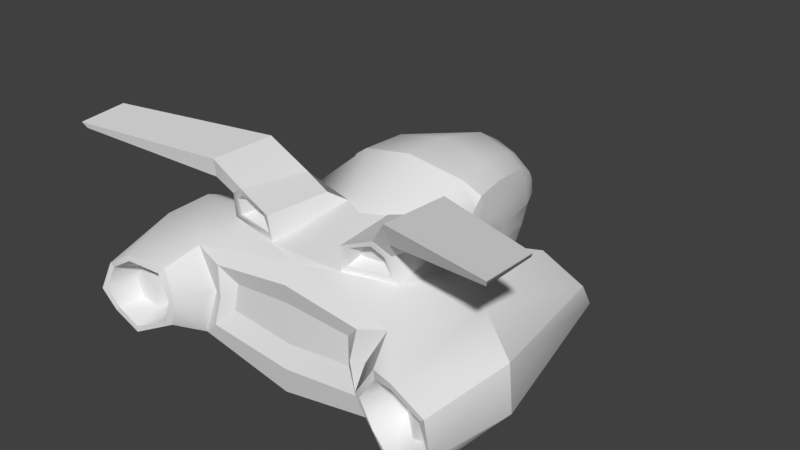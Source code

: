 # Source: Laser_Car_Pod.blend  (saved by Blender 2.79.0; exported with 4.5.12 LTS)
import bpy
from mathutils import Matrix  # noqa: F401  (used for matrix-valued properties, if any)

bpy.ops.wm.read_factory_settings(use_empty=True)
scene = bpy.context.scene
scene.name = 'Scene'

# ---- collections
col_collection_1 = bpy.data.collections.new('Collection 1'); scene.collection.children.link(col_collection_1)

# ---- materials (node trees are filled in below, after node groups)
mat_material = bpy.data.materials.new('Material')
mat_material.alpha_threshold = 0.0
mat_material.use_transparent_shadow = False
mat_material.roughness = 0.5
mat_material.line_color = (0.0, 0.0, 0.0, 1.0)

# ---- material node trees

# ---- world
world_world = bpy.data.worlds.new('World'); scene.world = world_world
world_world.color = (0.05088, 0.05088, 0.05088)
world_world.use_sun_shadow = False
world_world.sun_shadow_jitter_overblur = 0.0
world_world.cycles.sampling_method = 'MANUAL'

# ---- meshes
me_cube = bpy.data.meshes.new('Cube')
me_cube.from_pydata([(-2.173, 0.2799, -0.6366), (-2.173, 0.2799, -0.1771), (-1.597, -3.104, -0.7705), (-1.606, -3.099, 0.5511), (-1.376, 0.451, -0.7692), (-1.376, 0.4985, 0.005997), (-2.665, -3.758, -0.5436), (-2.222, -3.774, -0.7026), (-2.222, -3.774, 0.4595), (-2.665, -3.758, 0.1886), (-1.783, -3.555, 0.3349), (-1.743, -3.555, -0.5066), (-1.208, -1.401, 0.8901), (-2.137, 0.3055, -0.6105), (-2.137, 0.3055, -0.2043), (-1.412, 0.4355, -0.7445), (-1.412, 0.4864, -0.03936), (-1.978, 0.278, -0.5471), (-1.978, 0.278, -0.272), (-1.55, 0.3146, -0.6069), (-1.55, 0.3475, -0.1897), (-2.286, 0.2996, -0.4067), (-1.29, -3.137, -0.009122), (-1.209, 0.5407, -0.3816), (-2.501, -3.399, -0.4327), (-2.813, -3.833, -0.2192), (-1.564, -3.629, -0.04519), (-2.268, 0.3252, -0.409), (-1.255, 0.5186, -0.3919), (-1.973, 0.2117, -0.3844), (-1.429, 0.2893, -0.3815), (-2.601, -3.753, -0.4716), (-2.222, -3.767, -0.6198), (-2.222, -3.767, 0.3753), (-2.601, -3.753, 0.1434), (-2.756, -3.787, -0.2058), (-1.646, -3.645, -0.05537), (-1.811, -3.612, -0.4505), (-1.852, -3.612, 0.2585), (-2.234, -3.409, -0.4792), (-2.279, -3.407, -0.1295), (-2.234, -3.409, 0.2202), (-2.501, -3.399, 0.05812), (-2.618, -3.397, -0.1873), (-1.819, -3.138, -0.07756), (-1.946, -3.139, -0.4269), (-1.986, -3.139, 0.1696), (-0.3634, -1.575, 1.015), (0.0, -3.207, -0.9702), (0.0, -1.529, -0.7558), (0.0, -2.968, 0.7975), (-2.722, -2.539, -0.5804), (-2.909, -2.539, 0.3824), (-3.014, -2.609, -0.2239), (-2.358, -2.263, 0.7431), (-1.838, -2.028, -0.8537), (-1.384, -2.62, 0.8483), (-0.5885, -2.755, 0.79), (-1.231, -3.25, -0.4447), (-1.19, -3.163, 0.4264), (-1.121, -3.22, -0.009122), (0.0, -3.19, -0.6393), (0.0, -3.137, 0.5609), (-0.9938, -3.101, -0.2015), (-0.9502, -3.055, 0.1832), (0.0, -3.122, -0.2893), (0.0, -3.119, 0.3035), (0.0, 1.649, 0.08912), (0.0, 1.383, -0.2138), (0.0, 0.9348, -0.4828), (0.0, 0.461, -0.7159), (0.0, -2.794, 0.8085), (0.0, 0.1344, -0.7983), (0.0, -0.2603, -0.8091), (0.0, -1.13, -0.8646), (-0.6347, 0.9095, -0.2443), (-0.5818, 1.181, 0.04947), (-0.8195, 0.6462, -0.1018), (-0.846, 0.7414, 0.1355), (-0.9158, -0.05021, -0.1591), (-0.9279, 0.02081, 0.1346), (-0.9572, -0.5038, 0.06733), (-0.2453, 1.554, 0.05343), (-0.4828, 1.3, 0.05119), (-0.1674, 1.331, -0.2403), (-0.4675, 1.143, -0.2425), (-0.1686, 0.8959, -0.559), (-0.5732, 0.9561, -0.3575), (-0.258, 0.4407, -0.7272), (-0.6645, 0.4854, -0.4654), (-0.3383, 0.1192, -0.8071), (-0.605, 0.06778, -0.6485), (-0.3902, -0.2927, -0.8176), (-0.6541, -0.3876, -0.6526), (-0.4451, -1.161, -0.8714), (-0.5684, 1.414, 0.315), (-0.6964, 1.17, 0.6761), (0.0, -0.04857, 1.513), (0.0, 0.8471, 1.304), (0.0, 1.298, 1.036), (0.0, 1.633, 0.7321), (0.0, 1.928, 0.3597), (-0.8235, 0.9011, 0.4083), (-0.8588, 0.7729, 0.7694), (-0.9881, 0.04664, 0.4073), (-1.043, -0.05486, 0.7684), (-0.7342, -0.05319, 1.363), (-0.9603, -0.05074, 1.143), (-0.5399, 0.7743, 1.174), (-0.7651, 0.7624, 0.9823), (-0.3792, 1.176, 0.9755), (-0.64, 1.179, 0.7643), (-0.2184, 1.554, 0.6804), (-0.5927, 1.287, 0.6774), (-0.1778, 1.815, 0.3193), (-0.3986, 1.545, 0.3169), (-1.434, -2.858, 1.49), (-0.6532, -2.714, 0.8806), (-1.453, -1.79, 1.436), (-1.44, -1.874, 1.737), (-1.265, -2.626, 0.9183), (-1.001, -1.662, 1.275), (-1.102, -2.762, 1.385), (-1.326, -2.695, 1.234), (-1.225, -2.707, 1.191), (-1.061, -2.756, 1.302), (-0.9921, -2.582, 1.243), (-1.097, -2.551, 1.172), (-0.7171, -2.544, 0.9778), (-1.12, -2.519, 0.9887), (-0.7256, -2.759, 1.168), (-0.5179, -1.803, 1.172), (-0.6151, -2.795, 1.175), (-0.8105, -2.601, 1.164), (-1.393, -2.917, 1.764), (-3.196, -3.473, 1.888), (-3.23, -3.521, 1.978), (-3.234, -2.754, 1.926), (-3.286, -2.81, 2.014), (-1.302, -1.773, -0.8775), (-1.076, -1.47, -0.3754), (-0.8282, -1.398, -0.6001), (-0.7978, -1.743, -0.7658), (-1.06, -1.666, -0.6846), (0.0, -1.768, 1.014), (0.0, -0.7602, 1.507), (-0.9572, -0.5038, 0.06733), (-0.9707, -0.3738, 0.355), (-0.9639, -0.4804, 0.2622), (-1.167, -0.9183, 0.5777), (-1.1, -0.5132, 0.715), (-1.128, -0.7012, 0.6667), (-0.8293, -0.6755, 1.331), (-1.079, -0.6072, 1.156), (-1.084, -0.7818, 1.002)], [], [(12, 81, 141, 140), (4, 55, 51, 0), (51, 6, 25, 53), (3, 54, 8, 10), (1, 5, 16, 14), (8, 9, 34, 33), (11, 26, 36, 37), (25, 9, 52, 53), (52, 9, 8, 54), (22, 3, 10, 26), (55, 139, 2, 11, 7), (5, 56, 12), (14, 16, 20, 18), (21, 1, 14, 27), (4, 0, 13, 15), (23, 4, 15, 28), (30, 19, 17, 29), (27, 14, 18, 29), (15, 13, 17, 19), (28, 15, 19, 30), (16, 28, 30, 20), (13, 27, 29, 17), (20, 30, 29, 18), (5, 23, 28, 16), (0, 21, 27, 13), (2, 22, 26, 11), (10, 8, 33, 38), (9, 25, 35, 34), (31, 32, 39, 24), (33, 34, 42, 41), (37, 36, 44, 45), (38, 33, 41, 46), (6, 7, 32, 31), (26, 10, 38, 36), (7, 11, 37, 32), (25, 6, 31, 35), (40, 41, 42, 43), (44, 46, 41, 40), (45, 44, 40, 39), (39, 40, 43, 24), (36, 38, 46, 44), (32, 37, 45, 39), (35, 31, 24, 43), (34, 35, 43, 42), (58, 61, 65, 63), (5, 54, 56), (55, 4, 139), (63, 65, 66, 64), (84, 68, 69, 86), (3, 50, 71, 57, 56), (141, 94, 74, 49, 142), (0, 51, 53, 21), (1, 52, 54, 5), (21, 53, 52, 1), (5, 12, 140, 23), (2, 48, 61, 58), (59, 60, 64), (3, 22, 60, 59), (22, 2, 58, 60), (62, 59, 64, 66), (142, 49, 48, 2), (60, 58, 63, 64), (83, 85, 75, 76), (85, 87, 75), (89, 77, 75, 87), (91, 79, 77, 89), (93, 141, 79, 91), (82, 67, 68, 84), (86, 69, 70, 88), (76, 75, 77, 78), (78, 77, 79, 80), (88, 70, 72, 90), (90, 72, 73, 92), (80, 79, 141, 81), (92, 73, 74, 94), (105, 104, 147, 150), (83, 76, 95, 115), (76, 78, 102, 95), (67, 82, 114, 101), (78, 80, 104, 102), (85, 83, 82, 84), (87, 85, 84, 86), (89, 87, 86, 88), (91, 89, 88, 90), (93, 91, 90, 92), (141, 93, 92, 94), (82, 83, 115, 114), (107, 105, 150, 153), (81, 12, 149, 146), (107, 153, 152, 106), (109, 103, 105, 107), (111, 96, 103, 109), (113, 96, 111), (113, 115, 95, 96), (112, 100, 101, 114), (96, 95, 102, 103), (103, 102, 104, 105), (110, 99, 100, 112), (108, 98, 99, 110), (80, 81, 146, 148, 147, 104), (106, 97, 98, 108), (109, 107, 106, 108), (111, 109, 108, 110), (113, 111, 110, 112), (115, 113, 112, 114), (57, 132, 130, 117), (47, 12, 121, 131), (57, 47, 131, 132), (129, 128, 133, 126, 127), (125, 124, 127, 126), (12, 56, 123), (122, 123, 124, 125), (123, 56, 120, 124), (56, 57, 117, 120), (117, 130, 133, 128), (134, 119, 138, 136), (120, 117, 128, 129), (121, 122, 132, 131), (132, 122, 125, 130), (124, 120, 129, 127), (130, 125, 126, 133), (116, 134, 136, 135), (121, 12, 118, 119), (123, 122, 134, 116), (12, 123, 116, 118), (122, 121, 119, 134), (135, 136, 138, 137), (119, 118, 137, 138), (118, 116, 135, 137), (139, 143, 142), (139, 4, 143), (143, 4, 23, 140), (141, 143, 140), (142, 143, 141), (56, 54, 3), (144, 47, 57, 71), (2, 139, 142), (51, 55, 7, 6), (146, 149, 151, 148), (148, 151, 150, 147), (152, 153, 154), (152, 154, 149, 12), (153, 150, 151, 154), (154, 151, 149), (152, 145, 97, 106), (145, 152, 12, 47, 144), (50, 3, 59, 62)])
me_cube.polygons.foreach_set('use_smooth', [True] * 147)
_k = set([(0, 4), (0, 13), (0, 21), (0, 51), (1, 5), (1, 14), (1, 21), (1, 52), (2, 11), (2, 22), (2, 48), (2, 58), (3, 10), (3, 22), (3, 50), (3, 59), (4, 15), (4, 23), (4, 139), (5, 12), (5, 16), (5, 23), (6, 7), (6, 25), (6, 31), (6, 51), (7, 11), (8, 9), (8, 10), (9, 25), (9, 34), (9, 52), (10, 26), (10, 38), (11, 26), (12, 47), (12, 56), (12, 118), (12, 121), (12, 123), (12, 140), (13, 15), (13, 17), (13, 27), (14, 16), (14, 18), (14, 27), (15, 19), (15, 28), (16, 20), (16, 28), (17, 19), (17, 29), (18, 20), (18, 29), (19, 30), (20, 30), (23, 28), (23, 140), (24, 31), (24, 39), (24, 43), (31, 32), (31, 35), (32, 37), (33, 34), (33, 38), (34, 35), (34, 42), (36, 37), (36, 38), (38, 46), (39, 45), (41, 42), (41, 46), (42, 43), (44, 45), (44, 46), (47, 57), (47, 131), (47, 144), (49, 142), (51, 53), (51, 55), (52, 53), (52, 54), (55, 139), (56, 57), (57, 71), (57, 132), (58, 60), (58, 61), (58, 63), (59, 60), (59, 62), (59, 64), (63, 64), (63, 65), (64, 66), (67, 82), (68, 84), (74, 94), (75, 77), (75, 85), (76, 78), (76, 83), (77, 79), (78, 80), (79, 141), (80, 81), (81, 141), (81, 146), (82, 83), (84, 85), (85, 87), (87, 89), (89, 91), (91, 93), (93, 141), (94, 141), (95, 102), (95, 115), (101, 114), (102, 104), (104, 147), (107, 109), (107, 153), (109, 111), (111, 113), (113, 115), (114, 115), (116, 118), (116, 123), (116, 134), (116, 135), (117, 120), (117, 128), (117, 130), (118, 119), (118, 137), (119, 121), (119, 134), (119, 138), (120, 124), (120, 129), (121, 122), (121, 131), (122, 123), (122, 132), (122, 134), (124, 125), (124, 127), (125, 126), (125, 130), (126, 127), (126, 133), (127, 129), (128, 129), (128, 133), (130, 133), (131, 132), (134, 136), (135, 136), (136, 138), (137, 138), (139, 142), (139, 143), (140, 143), (141, 143), (142, 143), (145, 152), (146, 148), (146, 149), (147, 148), (147, 150), (149, 154), (150, 153), (152, 153), (153, 154)])
me_cube.attributes.new('sharp_edge', 'BOOLEAN', 'EDGE').data.foreach_set('value', [ (min(e.vertices), max(e.vertices)) in _k for e in me_cube.edges])
_uv = me_cube.uv_layers.new(name='UVMap')
_uv.uv.foreach_set('vector', [0.278, 0.7768, 0.1956, 0.8277, 0.1546, 0.695, 0.1969, 0.6955, 0.2002, 0.5514, 0.1806, 0.2851, 0.2817, 0.2218, 0.2831, 0.5196, 0.2817, 0.2218, 0.288, 0.101, 0.325, 0.0975, 0.3274, 0.2136, 0.5564, 0.2053, 0.4529, 0.2526, 0.4287, 0.08745, 0.4976, 0.1018, 0.3349, 0.5206, 0.4171, 0.5657, 0.4117, 0.5679, 0.3353, 0.5262, 0.4287, 0.08745, 0.3718, 0.09504, 0.3719, 0.08642, 0.4264, 0.07834, 0.1742, 0.1183, 0.1155, 0.06563, 0.1256, 0.061, 0.1793, 0.1053, 0.325, 0.0975, 0.3718, 0.09504, 0.3866, 0.2212, 0.3274, 0.2136, 0.3866, 0.2212, 0.3718, 0.09504, 0.4287, 0.08745, 0.4529, 0.2526, 0.6388, 0.1447, 0.5564, 0.2053, 0.4976, 0.1018, 0.5479, 0.04414, 0.1806, 0.2851, 0.1195, 0.3295, 0.1448, 0.22, 0.1742, 0.1183, 0.2401, 0.09674, 0.4171, 0.5657, 0.5875, 0.2792, 0.5256, 0.4297, 0.7455, 0.4265, 0.8897, 0.5533, 0.8257, 0.5442, 0.7521, 0.4709, 0.3085, 0.5212, 0.3349, 0.5206, 0.3353, 0.5262, 0.3081, 0.5246, 0.2002, 0.5514, 0.2831, 0.5196, 0.282, 0.5245, 0.2047, 0.5523, 0.178, 0.5907, 0.2002, 0.5514, 0.2047, 0.5523, 0.1846, 0.5897, 0.1974, 0.9271, 0.1834, 0.9539, 0.1325, 0.9472, 0.1325, 0.9265, 0.678, 0.4265, 0.7455, 0.4265, 0.7521, 0.4709, 0.7272, 0.4885, 0.7314, 0.6608, 0.6539, 0.489, 0.6928, 0.5115, 0.7415, 0.6012, 0.8408, 0.6496, 0.7314, 0.6608, 0.7415, 0.6012, 0.7993, 0.591, 0.8897, 0.5533, 0.8408, 0.6496, 0.7993, 0.591, 0.8257, 0.5442, 0.6539, 0.489, 0.678, 0.4265, 0.7272, 0.4885, 0.6928, 0.5115, 0.1847, 0.9026, 0.1974, 0.9271, 0.1325, 0.9265, 0.1332, 0.9111, 0.4171, 0.5657, 0.4315, 0.6105, 0.4255, 0.6111, 0.4117, 0.5679, 0.2831, 0.5196, 0.3085, 0.5212, 0.3081, 0.5246, 0.282, 0.5245, 0.1448, 0.22, 0.04122, 0.163, 0.1155, 0.06563, 0.1742, 0.1183, 0.4976, 0.1018, 0.4287, 0.08745, 0.4264, 0.07834, 0.4899, 0.08545, 0.3718, 0.09504, 0.325, 0.0975, 0.3259, 0.08972, 0.3719, 0.08642, 0.7062, 0.4507, 0.7823, 0.4266, 0.781, 0.4933, 0.7447, 0.4961, 0.6896, 0.6375, 0.6587, 0.5643, 0.7184, 0.5558, 0.7357, 0.5946, 0.8535, 0.5066, 0.8535, 0.6027, 0.8122, 0.5714, 0.8105, 0.5305, 0.7821, 0.6397, 0.6896, 0.6375, 0.7357, 0.5946, 0.7822, 0.5911, 0.288, 0.101, 0.2401, 0.09674, 0.24, 0.08826, 0.2881, 0.0888, 0.5479, 0.04414, 0.4976, 0.1018, 0.4899, 0.08545, 0.5368, 0.03836, 0.2401, 0.09674, 0.1742, 0.1183, 0.1793, 0.1053, 0.24, 0.08826, 0.325, 0.0975, 0.288, 0.101, 0.2881, 0.0888, 0.3259, 0.08972, 0.1495, 0.9361, 0.1708, 0.9724, 0.1344, 0.9674, 0.11, 0.947, 0.2092, 0.9143, 0.2072, 0.949, 0.1708, 0.9724, 0.1495, 0.9361, 0.18, 0.8823, 0.2092, 0.9143, 0.1495, 0.9361, 0.1356, 0.8965, 0.1356, 0.8965, 0.1495, 0.9361, 0.11, 0.947, 0.11, 0.9151, 0.8535, 0.6027, 0.7821, 0.6397, 0.7822, 0.5911, 0.8122, 0.5714, 0.7823, 0.4266, 0.8535, 0.5066, 0.8105, 0.5305, 0.781, 0.4933, 0.6625, 0.4914, 0.7062, 0.4507, 0.7447, 0.4961, 0.7187, 0.5206, 0.6587, 0.5643, 0.6625, 0.4914, 0.7187, 0.5206, 0.7184, 0.5558, 0.6641, 0.4488, 0.8787, 0.4913, 0.8765, 0.5247, 0.7045, 0.4992, 0.4171, 0.5657, 0.4529, 0.2526, 0.5875, 0.2792, 0.1806, 0.2851, 0.2002, 0.5514, 0.1195, 0.3295, 0.1063, 0.8988, 0.2241, 0.9144, 0.2239, 0.9237, 0.1221, 0.9223, 0.4216, 0.9019, 0.4255, 0.9094, 0.4006, 0.913, 0.3984, 0.905, 0.275, 0.721, 0.3566, 0.7343, 0.3554, 0.751, 0.3241, 0.7466, 0.2836, 0.7473, 0.1546, 0.695, 0.1065, 0.7388, 0.05171, 0.745, 0.04917, 0.6939, 0.1411, 0.6495, 0.2831, 0.5196, 0.2817, 0.2218, 0.3274, 0.2136, 0.3085, 0.5212, 0.3349, 0.5206, 0.3866, 0.2212, 0.4529, 0.2526, 0.4171, 0.5657, 0.3085, 0.5212, 0.3274, 0.2136, 0.3866, 0.2212, 0.3349, 0.5206, 0.4171, 0.5657, 0.5256, 0.4297, 0.6109, 0.4841, 0.4315, 0.6105, 0.275, 0.6525, 0.3493, 0.6349, 0.3571, 0.6578, 0.2957, 0.6689, 0.6466, 0.6011, 0.6689, 0.527, 0.7005, 0.5699, 0.275, 0.721, 0.2909, 0.6918, 0.3006, 0.6916, 0.2966, 0.7142, 0.2909, 0.6918, 0.275, 0.6525, 0.2957, 0.6689, 0.3006, 0.6916, 0.8536, 0.6389, 0.6466, 0.6011, 0.7005, 0.5699, 0.8644, 0.5995, 0.3061, 0.6042, 0.3443, 0.5895, 0.3493, 0.6349, 0.275, 0.6525, 0.6689, 0.527, 0.6641, 0.4488, 0.7045, 0.4992, 0.7201, 0.5376, 0.4251, 0.8828, 0.4122, 0.8894, 0.4076, 0.885, 0.42, 0.8782, 0.4122, 0.8894, 0.4027, 0.8904, 0.4076, 0.885, 0.3804, 0.8875, 0.3944, 0.8705, 0.4076, 0.885, 0.4027, 0.8904, 0.3627, 0.8814, 0.3686, 0.8555, 0.3944, 0.8705, 0.3804, 0.8875, 0.3438, 0.8725, 0.3016, 0.8462, 0.3686, 0.8555, 0.3627, 0.8814, 0.4357, 0.8936, 0.4434, 0.9025, 0.4255, 0.9094, 0.4216, 0.9019, 0.3984, 0.905, 0.4006, 0.913, 0.3751, 0.9132, 0.375, 0.901, 0.42, 0.8782, 0.4076, 0.885, 0.3944, 0.8705, 0.4042, 0.8625, 0.4042, 0.8625, 0.3944, 0.8705, 0.3686, 0.8555, 0.3781, 0.8456, 0.375, 0.901, 0.3751, 0.9132, 0.3586, 0.9113, 0.3607, 0.8954, 0.3607, 0.8954, 0.3586, 0.9113, 0.3394, 0.9068, 0.3429, 0.888, 0.3781, 0.8456, 0.3686, 0.8555, 0.3016, 0.8462, 0.3552, 0.8359, 0.3429, 0.888, 0.3394, 0.9068, 0.2982, 0.8937, 0.3036, 0.8722, 0.6852, 0.8419, 0.6945, 0.8786, 0.6496, 0.8819, 0.6408, 0.8421, 0.4251, 0.8828, 0.42, 0.8782, 0.4242, 0.8719, 0.4298, 0.8756, 0.42, 0.8782, 0.4042, 0.8625, 0.4122, 0.859, 0.4242, 0.8719, 0.4434, 0.9025, 0.4357, 0.8936, 0.4375, 0.8835, 0.4492, 0.8921, 0.4042, 0.8625, 0.3781, 0.8456, 0.3912, 0.8454, 0.4122, 0.859, 0.4122, 0.8894, 0.4251, 0.8828, 0.4357, 0.8936, 0.4216, 0.9019, 0.4027, 0.8904, 0.4122, 0.8894, 0.4216, 0.9019, 0.3984, 0.905, 0.3804, 0.8875, 0.4027, 0.8904, 0.3984, 0.905, 0.375, 0.901, 0.3627, 0.8814, 0.3804, 0.8875, 0.375, 0.901, 0.3607, 0.8954, 0.3438, 0.8725, 0.3627, 0.8814, 0.3607, 0.8954, 0.3429, 0.888, 0.3016, 0.8462, 0.3438, 0.8725, 0.3429, 0.888, 0.3036, 0.8722, 0.4357, 0.8936, 0.4251, 0.8828, 0.4298, 0.8756, 0.4375, 0.8835, 0.6889, 0.8063, 0.6852, 0.8419, 0.6408, 0.8421, 0.6419, 0.8029, 0.1956, 0.8277, 0.278, 0.7768, 0.278, 0.8055, 0.196, 0.8291, 0.6889, 0.8063, 0.6419, 0.8029, 0.6395, 0.7771, 0.694, 0.7783, 0.7654, 0.8184, 0.7655, 0.8402, 0.6852, 0.8419, 0.6889, 0.8063, 0.8081, 0.8329, 0.8067, 0.8428, 0.7655, 0.8402, 0.7654, 0.8184, 0.821, 0.8384, 0.8067, 0.8428, 0.8081, 0.8329, 0.821, 0.8384, 0.8625, 0.8628, 0.8418, 0.8703, 0.8067, 0.8428, 0.8628, 0.8209, 0.8807, 0.8042, 0.9155, 0.8392, 0.8972, 0.8518, 0.8067, 0.8428, 0.8418, 0.8703, 0.7827, 0.8742, 0.7655, 0.8402, 0.7655, 0.8402, 0.7827, 0.8742, 0.6945, 0.8786, 0.6852, 0.8419, 0.8162, 0.8019, 0.8452, 0.7737, 0.8807, 0.8042, 0.8628, 0.8209, 0.7722, 0.7915, 0.7998, 0.7439, 0.8452, 0.7737, 0.8162, 0.8019, 0.3781, 0.8456, 0.3552, 0.8359, 0.3552, 0.8359, 0.3716, 0.8368, 0.3804, 0.8386, 0.3912, 0.8454, 0.694, 0.7783, 0.712, 0.7087, 0.7998, 0.7439, 0.7722, 0.7915, 0.7654, 0.8184, 0.6889, 0.8063, 0.694, 0.7783, 0.7722, 0.7915, 0.8081, 0.8329, 0.7654, 0.8184, 0.7722, 0.7915, 0.8162, 0.8019, 0.821, 0.8384, 0.8081, 0.8329, 0.8162, 0.8019, 0.8628, 0.8209, 0.8625, 0.8628, 0.821, 0.8384, 0.8628, 0.8209, 0.8972, 0.8518, 0.8754, 0.309, 0.8357, 0.314, 0.8321, 0.3036, 0.862, 0.3017, 0.8681, 0.0001707, 0.8754, 0.08248, 0.8345, 0.05679, 0.8392, 0.008278, 0.8754, 0.309, 0.8438, 0.4325, 0.8264, 0.4044, 0.8357, 0.314, 0.1387, 0.9138, 0.1863, 0.9138, 0.1751, 0.9367, 0.1532, 0.945, 0.1408, 0.9358, 0.6791, 0.6449, 0.6253, 0.547, 0.7119, 0.5479, 0.7339, 0.583, 0.8754, 0.08248, 0.8465, 0.2159, 0.7923, 0.2339, 0.7822, 0.2764, 0.7923, 0.2339, 0.8035, 0.2478, 0.7958, 0.2762, 0.7923, 0.2339, 0.8465, 0.2159, 0.8412, 0.2311, 0.8035, 0.2478, 0.8465, 0.2159, 0.8754, 0.309, 0.862, 0.3017, 0.8412, 0.2311, 0.9035, 0.5169, 0.841, 0.6449, 0.7899, 0.5887, 0.8268, 0.5474, 0.7161, 0.267, 0.7205, 0.382, 0.6328, 0.2926, 0.6273, 0.2252, 0.691, 0.4213, 0.9035, 0.5169, 0.8268, 0.5474, 0.7308, 0.4899, 0.778, 0.4085, 0.7822, 0.2764, 0.8357, 0.314, 0.8264, 0.4044, 0.8357, 0.314, 0.7822, 0.2764, 0.7958, 0.2762, 0.8321, 0.3036, 0.6253, 0.547, 0.691, 0.4213, 0.7308, 0.4899, 0.7119, 0.5479, 0.841, 0.6449, 0.6791, 0.6449, 0.7339, 0.583, 0.7899, 0.5887, 0.7432, 0.2416, 0.7161, 0.267, 0.6273, 0.2252, 0.6385, 0.2224, 0.8345, 0.05679, 0.8754, 0.08248, 0.8008, 0.102, 0.7663, 0.08746, 0.7923, 0.2339, 0.7822, 0.2764, 0.7161, 0.267, 0.7432, 0.2416, 0.8754, 0.08248, 0.7923, 0.2339, 0.7432, 0.2416, 0.8008, 0.102, 0.7822, 0.2764, 0.778, 0.4085, 0.7205, 0.382, 0.7161, 0.267, 0.6385, 0.2224, 0.6273, 0.2252, 0.6558, 0.166, 0.6679, 0.1665, 0.7663, 0.08746, 0.8008, 0.102, 0.6679, 0.1665, 0.6558, 0.166, 0.8008, 0.102, 0.7432, 0.2416, 0.6385, 0.2224, 0.6679, 0.1665, 0.1989, 0.622, 0.1759, 0.6554, 0.1411, 0.6495, 0.1195, 0.3295, 0.2002, 0.5514, 0.08655, 0.3576, 0.08655, 0.3576, 0.2002, 0.5514, 0.178, 0.5907, 0.06385, 0.3997, 0.1546, 0.695, 0.1759, 0.6554, 0.1969, 0.6955, 0.1411, 0.6495, 0.1759, 0.6554, 0.1546, 0.695, 0.5875, 0.2792, 0.4529, 0.2526, 0.5564, 0.2053, 0.3654, 0.801, 0.3466, 0.8045, 0.3241, 0.7466, 0.3554, 0.751, 0.275, 0.6525, 0.2807, 0.6105, 0.3061, 0.6042, 0.2817, 0.2218, 0.1806, 0.2851, 0.2401, 0.09674, 0.288, 0.101, 0.63, 0.9088, 0.5972, 0.8446, 0.6216, 0.8422, 0.6372, 0.8896, 0.6372, 0.8896, 0.6216, 0.8422, 0.6408, 0.8421, 0.6496, 0.8819, 0.6395, 0.7771, 0.6419, 0.8029, 0.624, 0.8102, 0.6395, 0.7771, 0.624, 0.8102, 0.5972, 0.8446, 0.5739, 0.847, 0.6419, 0.8029, 0.6408, 0.8421, 0.6216, 0.8422, 0.624, 0.8102, 0.624, 0.8102, 0.6216, 0.8422, 0.5972, 0.8446, 0.6395, 0.7771, 0.639, 0.6961, 0.712, 0.7087, 0.694, 0.7783, 0.639, 0.6961, 0.6395, 0.7771, 0.5739, 0.847, 0.5491, 0.7582, 0.5491, 0.7185, 0.3566, 0.7343, 0.275, 0.721, 0.2966, 0.7142, 0.3581, 0.7198])
me_cube.materials.append(mat_material)
me_cube.use_remesh_preserve_volume = False
me_cube.use_remesh_preserve_attributes = False
me_cube.use_mirror_vertex_groups = False
me_cube.update()

# ---- objects
ob_laser_car = bpy.data.objects.new('LASER_CAR', me_cube)

# ---- transforms, parenting, visibility, modifiers, constraints
ob_laser_car.location = (0.0, 0.0, 0.0)
ob_laser_car.lock_rotations_4d = False
ob_laser_car.empty_display_type = 'ARROWS'
ob_laser_car.lineart.crease_threshold = 0.0
_m = ob_laser_car.modifiers.new('Mirror', 'MIRROR')
_m.use_clip = True
_m = ob_laser_car.modifiers.new('EdgeSplit', 'EDGE_SPLIT')
_m.use_edge_angle = False

# ---- collection membership
col_collection_1.objects.link(ob_laser_car)

# ---- scene / render settings (as saved in the file)
scene.frame_start = 1; scene.frame_end = 250; scene.frame_set(1)
scene.render.engine = 'BLENDER_EEVEE_NEXT'
scene.render.resolution_percentage = 50
scene.render.dither_intensity = 0.0
scene.cycles.use_denoising = False
scene.cycles.samples = 128
scene.cycles.sampling_pattern = 'TABULATED_SOBOL'
scene.cycles.use_adaptive_sampling = False
scene.cycles.use_light_tree = False
scene.cycles.blur_glossy = 0.0
scene.cycles.sample_clamp_indirect = 0.0
scene.view_settings.view_transform = 'Standard'
bpy.context.view_layer.update()

# ---- added for rendering (the .blend has no active camera and no usable light): camera, sun
cam_auto = bpy.data.cameras.new('AutoCamera')
cam_auto.lens = 50.0
cam_auto.sensor_width = 36.0
cam_auto.clip_end = 1000.0
ob_auto_camera = bpy.data.objects.new('AutoCamera', cam_auto)
scene.collection.objects.link(ob_auto_camera)
ob_auto_camera.location = (8.54387, -11.2052, 7.35687)
ob_auto_camera.rotation_euler = (1.09748, -7.21219e-08, 0.694738)
scene.camera = ob_auto_camera
light_auto_sun = bpy.data.lights.new('AutoSun', 'SUN')
light_auto_sun.energy = 3.0
light_auto_sun.angle = 0.0523599
ob_auto_sun = bpy.data.objects.new('AutoSun', light_auto_sun)
scene.collection.objects.link(ob_auto_sun)
ob_auto_sun.rotation_euler = (0.872665, 0.174533, 0.523599)
bpy.context.view_layer.update()
